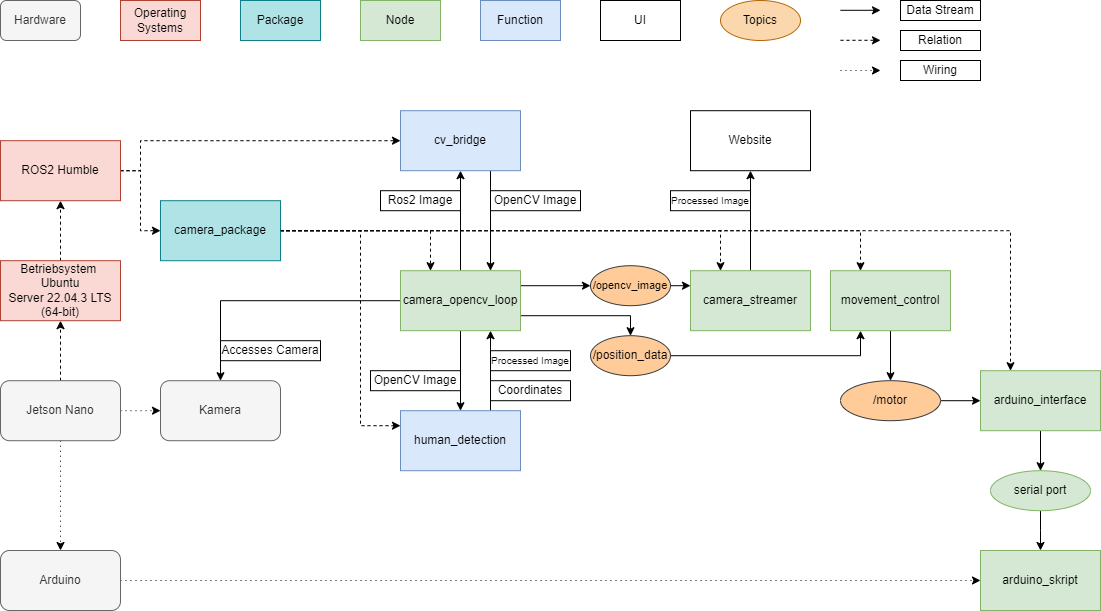

The diagram above was exported from draw.io. Its source (the exported page's mxGraphModel, read from the mxfile embedded in the PNG):
<mxGraphModel dx="1434" dy="746" grid="1" gridSize="10" guides="1" tooltips="1" connect="1" arrows="1" fold="1" page="1" pageScale="1" pageWidth="1169" pageHeight="827" math="0" shadow="0">
  <root>
    <mxCell id="0" />
    <mxCell id="1" parent="0" />
    <mxCell id="_Dn8lxlIJPE-vqsb0aeZ-1" style="edgeStyle=orthogonalEdgeStyle;rounded=0;orthogonalLoop=1;jettySize=auto;html=1;exitX=1;exitY=0.5;exitDx=0;exitDy=0;entryX=0;entryY=0.5;entryDx=0;entryDy=0;dashed=1;dashPattern=1 4;" edge="1" parent="1" source="_Dn8lxlIJPE-vqsb0aeZ-2" target="_Dn8lxlIJPE-vqsb0aeZ-64">
      <mxGeometry relative="1" as="geometry">
        <mxPoint x="980" y="730.2" as="targetPoint" />
      </mxGeometry>
    </mxCell>
    <mxCell id="_Dn8lxlIJPE-vqsb0aeZ-2" value="Arduino" style="rounded=1;whiteSpace=wrap;html=1;fillColor=#f5f5f5;fontColor=#333333;strokeColor=#666666;" vertex="1" parent="1">
      <mxGeometry x="40" y="590" width="120" height="60" as="geometry" />
    </mxCell>
    <mxCell id="_Dn8lxlIJPE-vqsb0aeZ-3" style="edgeStyle=orthogonalEdgeStyle;rounded=0;orthogonalLoop=1;jettySize=auto;html=1;exitX=0.5;exitY=1;exitDx=0;exitDy=0;entryX=0.5;entryY=0;entryDx=0;entryDy=0;dashed=1;dashPattern=1 4;" edge="1" parent="1" source="_Dn8lxlIJPE-vqsb0aeZ-6" target="_Dn8lxlIJPE-vqsb0aeZ-2">
      <mxGeometry relative="1" as="geometry" />
    </mxCell>
    <mxCell id="_Dn8lxlIJPE-vqsb0aeZ-4" style="edgeStyle=orthogonalEdgeStyle;rounded=0;orthogonalLoop=1;jettySize=auto;html=1;exitX=0.5;exitY=0;exitDx=0;exitDy=0;entryX=0.5;entryY=1;entryDx=0;entryDy=0;dashed=1;" edge="1" parent="1" source="_Dn8lxlIJPE-vqsb0aeZ-6" target="_Dn8lxlIJPE-vqsb0aeZ-8">
      <mxGeometry relative="1" as="geometry" />
    </mxCell>
    <mxCell id="_Dn8lxlIJPE-vqsb0aeZ-5" value="" style="edgeStyle=orthogonalEdgeStyle;rounded=0;orthogonalLoop=1;jettySize=auto;html=1;entryX=0;entryY=0.5;entryDx=0;entryDy=0;dashed=1;exitX=1;exitY=0.5;exitDx=0;exitDy=0;strokeColor=#000000;dashPattern=1 4;" edge="1" parent="1" source="_Dn8lxlIJPE-vqsb0aeZ-6" target="_Dn8lxlIJPE-vqsb0aeZ-12">
      <mxGeometry relative="1" as="geometry" />
    </mxCell>
    <mxCell id="_Dn8lxlIJPE-vqsb0aeZ-6" value="Jetson Nano" style="whiteSpace=wrap;html=1;rounded=1;fillColor=#f5f5f5;fontColor=#333333;strokeColor=#666666;" vertex="1" parent="1">
      <mxGeometry x="40" y="420.2" width="120" height="60" as="geometry" />
    </mxCell>
    <mxCell id="_Dn8lxlIJPE-vqsb0aeZ-7" style="edgeStyle=orthogonalEdgeStyle;rounded=0;orthogonalLoop=1;jettySize=auto;html=1;exitX=0.5;exitY=0;exitDx=0;exitDy=0;entryX=0.5;entryY=1;entryDx=0;entryDy=0;dashed=1;" edge="1" parent="1" source="_Dn8lxlIJPE-vqsb0aeZ-8" target="_Dn8lxlIJPE-vqsb0aeZ-11">
      <mxGeometry relative="1" as="geometry" />
    </mxCell>
    <mxCell id="_Dn8lxlIJPE-vqsb0aeZ-8" value="Betriebsystem&amp;nbsp;&lt;br&gt;Ubuntu&lt;br/&gt;Server 22.04.3 LTS (64-bit)" style="rounded=0;whiteSpace=wrap;html=1;fillColor=#fad9d5;strokeColor=#ae4132;" vertex="1" parent="1">
      <mxGeometry x="40" y="300.2" width="120" height="60" as="geometry" />
    </mxCell>
    <mxCell id="_Dn8lxlIJPE-vqsb0aeZ-9" style="edgeStyle=orthogonalEdgeStyle;rounded=0;orthogonalLoop=1;jettySize=auto;html=1;exitX=1;exitY=0.5;exitDx=0;exitDy=0;entryX=0;entryY=0.5;entryDx=0;entryDy=0;dashed=1;" edge="1" parent="1" source="_Dn8lxlIJPE-vqsb0aeZ-11" target="_Dn8lxlIJPE-vqsb0aeZ-29">
      <mxGeometry relative="1" as="geometry" />
    </mxCell>
    <mxCell id="_Dn8lxlIJPE-vqsb0aeZ-10" style="edgeStyle=orthogonalEdgeStyle;rounded=0;orthogonalLoop=1;jettySize=auto;html=1;entryX=0;entryY=0.5;entryDx=0;entryDy=0;dashed=1;" edge="1" parent="1" source="_Dn8lxlIJPE-vqsb0aeZ-11" target="_Dn8lxlIJPE-vqsb0aeZ-15">
      <mxGeometry relative="1" as="geometry">
        <Array as="points">
          <mxPoint x="180" y="210.2" />
          <mxPoint x="180" y="180.2" />
        </Array>
      </mxGeometry>
    </mxCell>
    <mxCell id="_Dn8lxlIJPE-vqsb0aeZ-11" value="ROS2 Humble" style="rounded=0;whiteSpace=wrap;html=1;fillColor=#fad9d5;strokeColor=#ae4132;" vertex="1" parent="1">
      <mxGeometry x="40" y="180.2" width="120" height="60" as="geometry" />
    </mxCell>
    <mxCell id="_Dn8lxlIJPE-vqsb0aeZ-12" value="Kamera" style="whiteSpace=wrap;html=1;rounded=1;fillColor=#f5f5f5;fontColor=#333333;strokeColor=#666666;" vertex="1" parent="1">
      <mxGeometry x="200" y="420.2" width="120" height="60" as="geometry" />
    </mxCell>
    <mxCell id="_Dn8lxlIJPE-vqsb0aeZ-13" style="edgeStyle=orthogonalEdgeStyle;rounded=0;orthogonalLoop=1;jettySize=auto;html=1;exitX=0;exitY=0.5;exitDx=0;exitDy=0;entryX=0.5;entryY=0;entryDx=0;entryDy=0;" edge="1" parent="1" source="_Dn8lxlIJPE-vqsb0aeZ-20" target="_Dn8lxlIJPE-vqsb0aeZ-12">
      <mxGeometry relative="1" as="geometry">
        <mxPoint x="260" y="450.20000000000005" as="sourcePoint" />
      </mxGeometry>
    </mxCell>
    <mxCell id="_Dn8lxlIJPE-vqsb0aeZ-14" style="edgeStyle=orthogonalEdgeStyle;rounded=0;orthogonalLoop=1;jettySize=auto;html=1;exitX=0.75;exitY=1;exitDx=0;exitDy=0;entryX=0.75;entryY=0;entryDx=0;entryDy=0;" edge="1" parent="1" source="_Dn8lxlIJPE-vqsb0aeZ-15" target="_Dn8lxlIJPE-vqsb0aeZ-20">
      <mxGeometry relative="1" as="geometry">
        <mxPoint x="660" y="270.2" as="sourcePoint" />
        <mxPoint x="770" y="320.2" as="targetPoint" />
      </mxGeometry>
    </mxCell>
    <mxCell id="_Dn8lxlIJPE-vqsb0aeZ-15" value="cv_bridge" style="rounded=0;whiteSpace=wrap;html=1;fillColor=#dae8fc;strokeColor=#6c8ebf;" vertex="1" parent="1">
      <mxGeometry x="440" y="150.2" width="120" height="60" as="geometry" />
    </mxCell>
    <mxCell id="_Dn8lxlIJPE-vqsb0aeZ-16" style="edgeStyle=orthogonalEdgeStyle;rounded=0;orthogonalLoop=1;jettySize=auto;html=1;exitX=0.5;exitY=0;exitDx=0;exitDy=0;entryX=0.5;entryY=1;entryDx=0;entryDy=0;" edge="1" parent="1" source="_Dn8lxlIJPE-vqsb0aeZ-20" target="_Dn8lxlIJPE-vqsb0aeZ-15">
      <mxGeometry relative="1" as="geometry">
        <mxPoint x="750" y="320.2" as="sourcePoint" />
        <mxPoint x="680" y="370.2" as="targetPoint" />
      </mxGeometry>
    </mxCell>
    <mxCell id="_Dn8lxlIJPE-vqsb0aeZ-17" style="edgeStyle=orthogonalEdgeStyle;rounded=0;orthogonalLoop=1;jettySize=auto;html=1;entryX=0.5;entryY=0;entryDx=0;entryDy=0;exitX=0.5;exitY=1;exitDx=0;exitDy=0;" edge="1" parent="1" source="_Dn8lxlIJPE-vqsb0aeZ-20" target="_Dn8lxlIJPE-vqsb0aeZ-22">
      <mxGeometry relative="1" as="geometry">
        <mxPoint x="740" y="290.2" as="sourcePoint" />
      </mxGeometry>
    </mxCell>
    <mxCell id="_Dn8lxlIJPE-vqsb0aeZ-18" style="edgeStyle=orthogonalEdgeStyle;rounded=0;orthogonalLoop=1;jettySize=auto;html=1;exitX=1;exitY=0.75;exitDx=0;exitDy=0;entryX=0.5;entryY=0;entryDx=0;entryDy=0;" edge="1" parent="1" source="_Dn8lxlIJPE-vqsb0aeZ-20" target="_Dn8lxlIJPE-vqsb0aeZ-31">
      <mxGeometry relative="1" as="geometry" />
    </mxCell>
    <mxCell id="_Dn8lxlIJPE-vqsb0aeZ-19" style="rounded=0;orthogonalLoop=1;jettySize=auto;html=1;exitX=1;exitY=0.25;exitDx=0;exitDy=0;entryX=0;entryY=0.5;entryDx=0;entryDy=0;" edge="1" parent="1" source="_Dn8lxlIJPE-vqsb0aeZ-20" target="_Dn8lxlIJPE-vqsb0aeZ-52">
      <mxGeometry relative="1" as="geometry">
        <mxPoint x="710" y="334.2" as="targetPoint" />
      </mxGeometry>
    </mxCell>
    <mxCell id="_Dn8lxlIJPE-vqsb0aeZ-20" value="camera_opencv_loop" style="rounded=0;whiteSpace=wrap;html=1;fillColor=#d5e8d4;strokeColor=#82b366;" vertex="1" parent="1">
      <mxGeometry x="440" y="310.2" width="120" height="60" as="geometry" />
    </mxCell>
    <mxCell id="_Dn8lxlIJPE-vqsb0aeZ-21" style="edgeStyle=orthogonalEdgeStyle;rounded=0;orthogonalLoop=1;jettySize=auto;html=1;exitX=0.75;exitY=0;exitDx=0;exitDy=0;entryX=0.75;entryY=1;entryDx=0;entryDy=0;" edge="1" parent="1" source="_Dn8lxlIJPE-vqsb0aeZ-22" target="_Dn8lxlIJPE-vqsb0aeZ-20">
      <mxGeometry relative="1" as="geometry" />
    </mxCell>
    <mxCell id="_Dn8lxlIJPE-vqsb0aeZ-22" value="human_detection" style="rounded=0;whiteSpace=wrap;html=1;fillColor=#dae8fc;strokeColor=#6c8ebf;" vertex="1" parent="1">
      <mxGeometry x="440" y="450.2" width="120" height="60" as="geometry" />
    </mxCell>
    <mxCell id="_Dn8lxlIJPE-vqsb0aeZ-23" style="edgeStyle=orthogonalEdgeStyle;rounded=0;orthogonalLoop=1;jettySize=auto;html=1;" edge="1" parent="1" source="_Dn8lxlIJPE-vqsb0aeZ-24" target="_Dn8lxlIJPE-vqsb0aeZ-60">
      <mxGeometry relative="1" as="geometry" />
    </mxCell>
    <mxCell id="_Dn8lxlIJPE-vqsb0aeZ-24" value="movement_control" style="rounded=0;whiteSpace=wrap;html=1;fillColor=#d5e8d4;strokeColor=#82b366;" vertex="1" parent="1">
      <mxGeometry x="870" y="310.2" width="120" height="60" as="geometry" />
    </mxCell>
    <mxCell id="_Dn8lxlIJPE-vqsb0aeZ-25" style="edgeStyle=orthogonalEdgeStyle;rounded=0;orthogonalLoop=1;jettySize=auto;html=1;exitX=1;exitY=0.5;exitDx=0;exitDy=0;entryX=0.25;entryY=0;entryDx=0;entryDy=0;dashed=1;" edge="1" parent="1" source="_Dn8lxlIJPE-vqsb0aeZ-29" target="_Dn8lxlIJPE-vqsb0aeZ-20">
      <mxGeometry relative="1" as="geometry" />
    </mxCell>
    <mxCell id="_Dn8lxlIJPE-vqsb0aeZ-26" style="edgeStyle=orthogonalEdgeStyle;rounded=0;orthogonalLoop=1;jettySize=auto;html=1;exitX=1;exitY=0.5;exitDx=0;exitDy=0;entryX=0.25;entryY=0;entryDx=0;entryDy=0;dashed=1;" edge="1" parent="1" source="_Dn8lxlIJPE-vqsb0aeZ-29" target="_Dn8lxlIJPE-vqsb0aeZ-24">
      <mxGeometry relative="1" as="geometry" />
    </mxCell>
    <mxCell id="_Dn8lxlIJPE-vqsb0aeZ-27" style="edgeStyle=orthogonalEdgeStyle;rounded=0;orthogonalLoop=1;jettySize=auto;html=1;exitX=1;exitY=0.5;exitDx=0;exitDy=0;entryX=0.25;entryY=0;entryDx=0;entryDy=0;dashed=1;" edge="1" parent="1" source="_Dn8lxlIJPE-vqsb0aeZ-29" target="_Dn8lxlIJPE-vqsb0aeZ-50">
      <mxGeometry relative="1" as="geometry" />
    </mxCell>
    <mxCell id="_Dn8lxlIJPE-vqsb0aeZ-28" style="edgeStyle=orthogonalEdgeStyle;rounded=0;orthogonalLoop=1;jettySize=auto;html=1;exitX=1;exitY=0.5;exitDx=0;exitDy=0;entryX=0;entryY=0.25;entryDx=0;entryDy=0;dashed=1;" edge="1" parent="1" source="_Dn8lxlIJPE-vqsb0aeZ-29" target="_Dn8lxlIJPE-vqsb0aeZ-22">
      <mxGeometry relative="1" as="geometry">
        <Array as="points">
          <mxPoint x="400" y="270" />
          <mxPoint x="400" y="465" />
        </Array>
      </mxGeometry>
    </mxCell>
    <mxCell id="_Dn8lxlIJPE-vqsb0aeZ-29" value="camera_package" style="rounded=0;whiteSpace=wrap;html=1;fillColor=#b0e3e6;strokeColor=#0e8088;" vertex="1" parent="1">
      <mxGeometry x="200" y="240.2" width="120" height="60" as="geometry" />
    </mxCell>
    <mxCell id="_Dn8lxlIJPE-vqsb0aeZ-30" style="edgeStyle=orthogonalEdgeStyle;rounded=0;orthogonalLoop=1;jettySize=auto;html=1;entryX=0.25;entryY=1;entryDx=0;entryDy=0;" edge="1" parent="1" source="_Dn8lxlIJPE-vqsb0aeZ-31" target="_Dn8lxlIJPE-vqsb0aeZ-24">
      <mxGeometry relative="1" as="geometry" />
    </mxCell>
    <mxCell id="_Dn8lxlIJPE-vqsb0aeZ-31" value="/position_data" style="ellipse;whiteSpace=wrap;html=1;fillColor=#ffcc99;strokeColor=#36393d;" vertex="1" parent="1">
      <mxGeometry x="630" y="375.2" width="80" height="40" as="geometry" />
    </mxCell>
    <mxCell id="_Dn8lxlIJPE-vqsb0aeZ-32" value="Function" style="rounded=0;whiteSpace=wrap;html=1;fillColor=#dae8fc;strokeColor=#6c8ebf;" vertex="1" parent="1">
      <mxGeometry x="520" y="40" width="80" height="40" as="geometry" />
    </mxCell>
    <mxCell id="_Dn8lxlIJPE-vqsb0aeZ-33" value="Package" style="rounded=0;whiteSpace=wrap;html=1;fillColor=#b0e3e6;strokeColor=#0e8088;" vertex="1" parent="1">
      <mxGeometry x="280" y="40" width="80" height="40" as="geometry" />
    </mxCell>
    <mxCell id="_Dn8lxlIJPE-vqsb0aeZ-34" value="Node" style="rounded=0;whiteSpace=wrap;html=1;fillColor=#d5e8d4;strokeColor=#82b366;" vertex="1" parent="1">
      <mxGeometry x="400" y="40" width="80" height="40" as="geometry" />
    </mxCell>
    <mxCell id="_Dn8lxlIJPE-vqsb0aeZ-35" value="Topics" style="ellipse;whiteSpace=wrap;html=1;fillColor=#fad7ac;strokeColor=#b46504;" vertex="1" parent="1">
      <mxGeometry x="760" y="40" width="80" height="40" as="geometry" />
    </mxCell>
    <mxCell id="_Dn8lxlIJPE-vqsb0aeZ-36" value="Operating Systems" style="rounded=0;whiteSpace=wrap;html=1;fillColor=#fad9d5;strokeColor=#ae4132;" vertex="1" parent="1">
      <mxGeometry x="160" y="40" width="80" height="40" as="geometry" />
    </mxCell>
    <mxCell id="_Dn8lxlIJPE-vqsb0aeZ-37" value="Hardware" style="rounded=1;whiteSpace=wrap;html=1;fillColor=#f5f5f5;fontColor=#333333;strokeColor=#666666;" vertex="1" parent="1">
      <mxGeometry x="40" y="40" width="80" height="40" as="geometry" />
    </mxCell>
    <mxCell id="_Dn8lxlIJPE-vqsb0aeZ-38" value="OpenCV Image" style="rounded=0;whiteSpace=wrap;html=1;" vertex="1" parent="1">
      <mxGeometry x="530" y="230.2" width="90" height="20" as="geometry" />
    </mxCell>
    <mxCell id="_Dn8lxlIJPE-vqsb0aeZ-39" value="Ros2 Image" style="rounded=0;whiteSpace=wrap;html=1;" vertex="1" parent="1">
      <mxGeometry x="420" y="230.2" width="80" height="20" as="geometry" />
    </mxCell>
    <mxCell id="_Dn8lxlIJPE-vqsb0aeZ-40" value="Coordinates" style="rounded=0;whiteSpace=wrap;html=1;" vertex="1" parent="1">
      <mxGeometry x="530" y="420.2" width="80" height="20" as="geometry" />
    </mxCell>
    <mxCell id="_Dn8lxlIJPE-vqsb0aeZ-41" value="OpenCV Image" style="rounded=0;whiteSpace=wrap;html=1;" vertex="1" parent="1">
      <mxGeometry x="410" y="410.2" width="90" height="20" as="geometry" />
    </mxCell>
    <mxCell id="_Dn8lxlIJPE-vqsb0aeZ-42" value="Accesses Camera" style="rounded=0;whiteSpace=wrap;html=1;" vertex="1" parent="1">
      <mxGeometry x="260" y="380.2" width="100" height="20" as="geometry" />
    </mxCell>
    <mxCell id="_Dn8lxlIJPE-vqsb0aeZ-43" style="edgeStyle=orthogonalEdgeStyle;rounded=0;orthogonalLoop=1;jettySize=auto;html=1;" edge="1" parent="1">
      <mxGeometry relative="1" as="geometry">
        <mxPoint x="920" y="49.8" as="targetPoint" />
        <mxPoint x="880" y="49.8" as="sourcePoint" />
        <Array as="points">
          <mxPoint x="910" y="49.8" />
          <mxPoint x="910" y="49.8" />
        </Array>
      </mxGeometry>
    </mxCell>
    <mxCell id="_Dn8lxlIJPE-vqsb0aeZ-44" value="Data Stream" style="rounded=0;whiteSpace=wrap;html=1;" vertex="1" parent="1">
      <mxGeometry x="940" y="40" width="80" height="20" as="geometry" />
    </mxCell>
    <mxCell id="_Dn8lxlIJPE-vqsb0aeZ-45" style="edgeStyle=orthogonalEdgeStyle;rounded=0;orthogonalLoop=1;jettySize=auto;html=1;dashed=1;" edge="1" parent="1">
      <mxGeometry relative="1" as="geometry">
        <mxPoint x="920" y="79.8" as="targetPoint" />
        <mxPoint x="880" y="79.8" as="sourcePoint" />
        <Array as="points">
          <mxPoint x="910" y="79.8" />
          <mxPoint x="910" y="79.8" />
        </Array>
      </mxGeometry>
    </mxCell>
    <mxCell id="_Dn8lxlIJPE-vqsb0aeZ-46" value="Relation" style="rounded=0;whiteSpace=wrap;html=1;" vertex="1" parent="1">
      <mxGeometry x="940" y="70" width="80" height="20" as="geometry" />
    </mxCell>
    <mxCell id="_Dn8lxlIJPE-vqsb0aeZ-47" style="edgeStyle=orthogonalEdgeStyle;rounded=0;orthogonalLoop=1;jettySize=auto;html=1;dashed=1;dashPattern=1 4;" edge="1" parent="1">
      <mxGeometry relative="1" as="geometry">
        <mxPoint x="920" y="110" as="targetPoint" />
        <mxPoint x="880" y="110" as="sourcePoint" />
        <Array as="points">
          <mxPoint x="880" y="110" />
          <mxPoint x="880" y="110" />
        </Array>
      </mxGeometry>
    </mxCell>
    <mxCell id="_Dn8lxlIJPE-vqsb0aeZ-48" value="Wiring" style="rounded=0;whiteSpace=wrap;html=1;" vertex="1" parent="1">
      <mxGeometry x="940" y="100" width="80" height="20" as="geometry" />
    </mxCell>
    <mxCell id="_Dn8lxlIJPE-vqsb0aeZ-49" style="edgeStyle=orthogonalEdgeStyle;rounded=0;orthogonalLoop=1;jettySize=auto;html=1;exitX=0.5;exitY=0;exitDx=0;exitDy=0;entryX=0.5;entryY=1;entryDx=0;entryDy=0;" edge="1" parent="1" source="_Dn8lxlIJPE-vqsb0aeZ-50" target="_Dn8lxlIJPE-vqsb0aeZ-53">
      <mxGeometry relative="1" as="geometry" />
    </mxCell>
    <mxCell id="_Dn8lxlIJPE-vqsb0aeZ-50" value="camera_streamer" style="rounded=0;whiteSpace=wrap;html=1;fillColor=#d5e8d4;strokeColor=#82b366;" vertex="1" parent="1">
      <mxGeometry x="730" y="310.2" width="120" height="60" as="geometry" />
    </mxCell>
    <mxCell id="_Dn8lxlIJPE-vqsb0aeZ-51" style="rounded=0;orthogonalLoop=1;jettySize=auto;html=1;exitX=1;exitY=0.5;exitDx=0;exitDy=0;entryX=0;entryY=0.25;entryDx=0;entryDy=0;" edge="1" parent="1" source="_Dn8lxlIJPE-vqsb0aeZ-52" target="_Dn8lxlIJPE-vqsb0aeZ-50">
      <mxGeometry relative="1" as="geometry" />
    </mxCell>
    <mxCell id="_Dn8lxlIJPE-vqsb0aeZ-52" value="&lt;font style=&quot;font-size: 11px;&quot;&gt;/opencv_image&lt;/font&gt;" style="ellipse;whiteSpace=wrap;html=1;fillColor=#ffcc99;strokeColor=#36393d;" vertex="1" parent="1">
      <mxGeometry x="630" y="305.2" width="80" height="40" as="geometry" />
    </mxCell>
    <mxCell id="_Dn8lxlIJPE-vqsb0aeZ-53" value="Website" style="rounded=0;whiteSpace=wrap;html=1;" vertex="1" parent="1">
      <mxGeometry x="730" y="150.2" width="120" height="60" as="geometry" />
    </mxCell>
    <mxCell id="_Dn8lxlIJPE-vqsb0aeZ-54" value="&lt;font style=&quot;font-size: 10px;&quot;&gt;Processed Image&lt;/font&gt;" style="rounded=0;whiteSpace=wrap;html=1;" vertex="1" parent="1">
      <mxGeometry x="710" y="230.2" width="80" height="20" as="geometry" />
    </mxCell>
    <mxCell id="_Dn8lxlIJPE-vqsb0aeZ-55" value="&lt;font style=&quot;font-size: 10px;&quot;&gt;Processed Image&lt;/font&gt;" style="rounded=0;whiteSpace=wrap;html=1;" vertex="1" parent="1">
      <mxGeometry x="530" y="390.2" width="80" height="20" as="geometry" />
    </mxCell>
    <mxCell id="_Dn8lxlIJPE-vqsb0aeZ-56" value="UI" style="rounded=0;whiteSpace=wrap;html=1;" vertex="1" parent="1">
      <mxGeometry x="640" y="40" width="80" height="40" as="geometry" />
    </mxCell>
    <mxCell id="_Dn8lxlIJPE-vqsb0aeZ-57" style="edgeStyle=orthogonalEdgeStyle;rounded=0;orthogonalLoop=1;jettySize=auto;html=1;" edge="1" parent="1" source="_Dn8lxlIJPE-vqsb0aeZ-58" target="_Dn8lxlIJPE-vqsb0aeZ-63">
      <mxGeometry relative="1" as="geometry" />
    </mxCell>
    <mxCell id="_Dn8lxlIJPE-vqsb0aeZ-58" value="arduino_interface" style="rounded=0;whiteSpace=wrap;html=1;fillColor=#d5e8d4;strokeColor=#82b366;" vertex="1" parent="1">
      <mxGeometry x="1020" y="410.2" width="120" height="60" as="geometry" />
    </mxCell>
    <mxCell id="_Dn8lxlIJPE-vqsb0aeZ-59" style="edgeStyle=orthogonalEdgeStyle;rounded=0;orthogonalLoop=1;jettySize=auto;html=1;" edge="1" parent="1" source="_Dn8lxlIJPE-vqsb0aeZ-60" target="_Dn8lxlIJPE-vqsb0aeZ-58">
      <mxGeometry relative="1" as="geometry" />
    </mxCell>
    <mxCell id="_Dn8lxlIJPE-vqsb0aeZ-60" value="&lt;font style=&quot;font-size: 12px;&quot;&gt;/&lt;/font&gt;motor" style="ellipse;whiteSpace=wrap;html=1;fillColor=#ffcc99;strokeColor=#36393d;" vertex="1" parent="1">
      <mxGeometry x="880.0000000000002" y="420.2000000000001" width="100" height="40" as="geometry" />
    </mxCell>
    <mxCell id="_Dn8lxlIJPE-vqsb0aeZ-61" style="edgeStyle=orthogonalEdgeStyle;rounded=0;orthogonalLoop=1;jettySize=auto;html=1;exitX=1;exitY=0.5;exitDx=0;exitDy=0;dashed=1;entryX=0.25;entryY=0;entryDx=0;entryDy=0;" edge="1" parent="1" source="_Dn8lxlIJPE-vqsb0aeZ-29" target="_Dn8lxlIJPE-vqsb0aeZ-58">
      <mxGeometry relative="1" as="geometry">
        <mxPoint x="330" y="280" as="sourcePoint" />
        <mxPoint x="1070" y="370" as="targetPoint" />
      </mxGeometry>
    </mxCell>
    <mxCell id="_Dn8lxlIJPE-vqsb0aeZ-62" style="edgeStyle=orthogonalEdgeStyle;rounded=0;orthogonalLoop=1;jettySize=auto;html=1;" edge="1" parent="1" source="_Dn8lxlIJPE-vqsb0aeZ-63" target="_Dn8lxlIJPE-vqsb0aeZ-64">
      <mxGeometry relative="1" as="geometry" />
    </mxCell>
    <mxCell id="_Dn8lxlIJPE-vqsb0aeZ-63" value="&lt;font style=&quot;font-size: 12px;&quot;&gt;serial port&lt;br&gt;&lt;/font&gt;" style="ellipse;whiteSpace=wrap;html=1;fillColor=#d5e8d4;strokeColor=#82b366;" vertex="1" parent="1">
      <mxGeometry x="1030" y="510.2" width="100" height="40" as="geometry" />
    </mxCell>
    <mxCell id="_Dn8lxlIJPE-vqsb0aeZ-64" value="arduino_skript" style="rounded=0;whiteSpace=wrap;html=1;fillColor=#d5e8d4;strokeColor=#82b366;" vertex="1" parent="1">
      <mxGeometry x="1020" y="590" width="120" height="60" as="geometry" />
    </mxCell>
  </root>
</mxGraphModel>